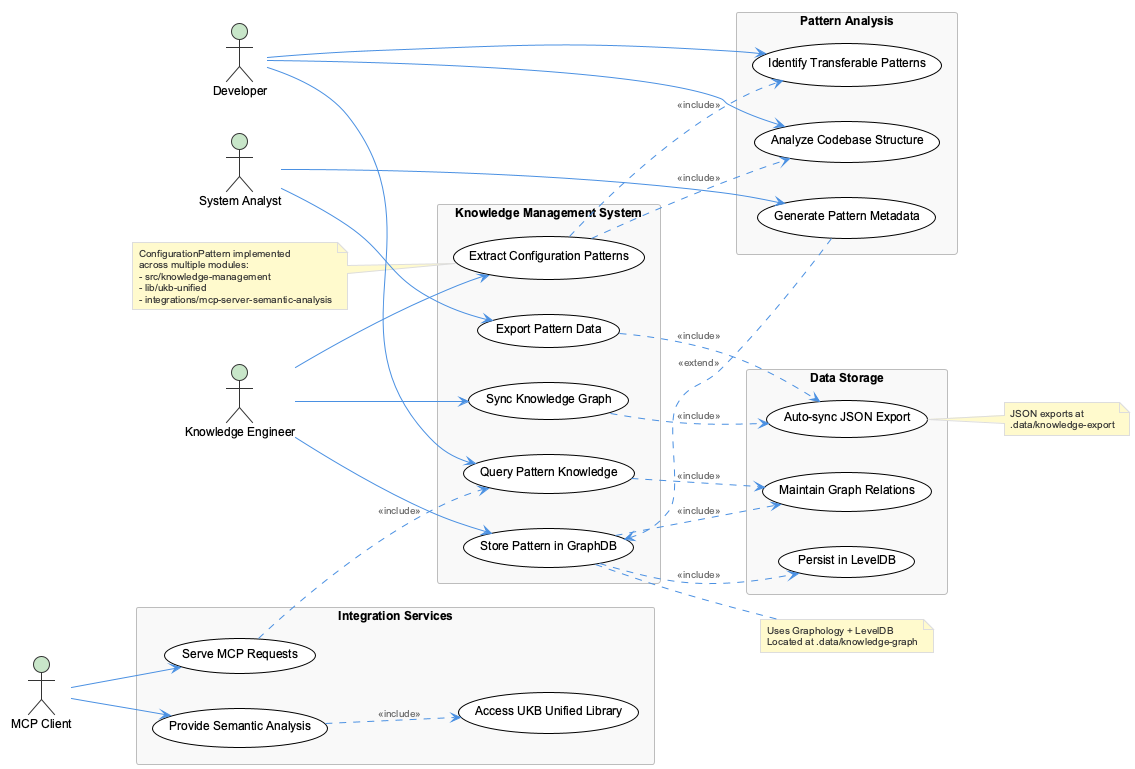

The diagram above was rendered by PlantUML. Its source (embedded in the PNG):
@startuml
!include /Users/q284340/Agentic/coding/docs/puml/_standard-style.puml

left to right direction

actor "Knowledge Engineer" as KE
actor "Developer" as DEV
actor "MCP Client" as MCP
actor "System Analyst" as SA

rectangle "Knowledge Management System" {
  usecase "Extract Configuration Patterns" as UC1
  usecase "Store Pattern in GraphDB" as UC2
  usecase "Query Pattern Knowledge" as UC3
  usecase "Export Pattern Data" as UC4
  usecase "Sync Knowledge Graph" as UC5
}

rectangle "Pattern Analysis" {
  usecase "Analyze Codebase Structure" as UC6
  usecase "Identify Transferable Patterns" as UC7
  usecase "Generate Pattern Metadata" as UC8
}

rectangle "Data Storage" {
  usecase "Persist in LevelDB" as UC9
  usecase "Maintain Graph Relations" as UC10
  usecase "Auto-sync JSON Export" as UC11
}

rectangle "Integration Services" {
  usecase "Serve MCP Requests" as UC12
  usecase "Provide Semantic Analysis" as UC13
  usecase "Access UKB Unified Library" as UC14
}

' Primary actor relationships
KE --> UC1
KE --> UC2
KE --> UC5

DEV --> UC3
DEV --> UC6
DEV --> UC7

MCP --> UC12
MCP --> UC13

SA --> UC4
SA --> UC8

' Use case relationships
UC1 ..> UC6 : <<include>>
UC1 ..> UC7 : <<include>>
UC2 ..> UC9 : <<include>>
UC2 ..> UC10 : <<include>>
UC3 ..> UC10 : <<include>>
UC4 ..> UC11 : <<include>>
UC5 ..> UC11 : <<include>>
UC8 ..> UC2 : <<extend>>
UC12 ..> UC3 : <<include>>
UC13 ..> UC14 : <<include>>

note right of UC2
  Uses Graphology + LevelDB
  Located at .data/knowledge-graph
end note

note right of UC11
  JSON exports at 
  .data/knowledge-export
end note

note left of UC1
  ConfigurationPattern implemented
  across multiple modules:
  - src/knowledge-management
  - lib/ukb-unified  
  - integrations/mcp-server-semantic-analysis
end note

@enduml